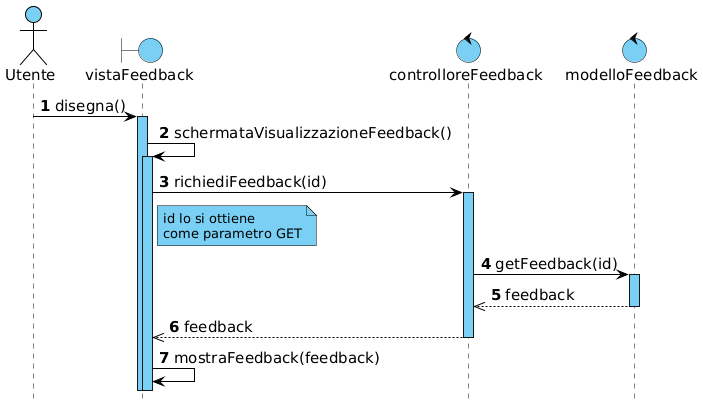

The diagram above was rendered by PlantUML. Its source (embedded in the PNG):
@startuml

!include skin.h

actor Utente
boundary vistaFeedback
control controlloreFeedback
control modelloFeedback

Utente -> vistaFeedback : disegna()
activate vistaFeedback
vistaFeedback -> vistaFeedback : schermataVisualizzazioneFeedback()
activate vistaFeedback
vistaFeedback -> controlloreFeedback : richiediFeedback(id)
activate controlloreFeedback

note right of vistaFeedback : id lo si ottiene\ncome parametro GET

controlloreFeedback -> modelloFeedback : getFeedback(id)
activate modelloFeedback
controlloreFeedback <<-- modelloFeedback : feedback
deactivate modelloFeedback
vistaFeedback <<-- controlloreFeedback : feedback
deactivate controlloreFeedback

vistaFeedback -> vistaFeedback : mostraFeedback(feedback)

@enduml